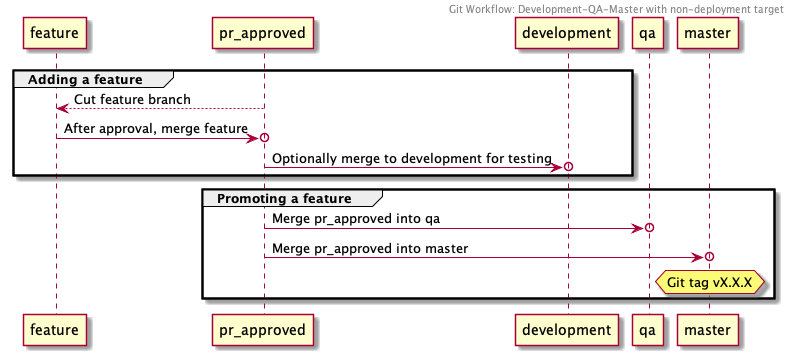

The diagram above was rendered by PlantUML. Its source (embedded in the PNG):
@startuml

Header Git Workflow: Development-QA-Master with non-deployment target

group Adding a feature

  feature <-- pr_approved: Cut feature branch
  feature ->o pr_approved: After approval, merge feature
  pr_approved ->o development: Optionally merge to development for testing
   
end

group Promoting a feature

  pr_approved ->o qa: Merge pr_approved into qa
  pr_approved ->o master: Merge pr_approved into master
  hnote over master: Git tag vX.X.X

end

@enduml